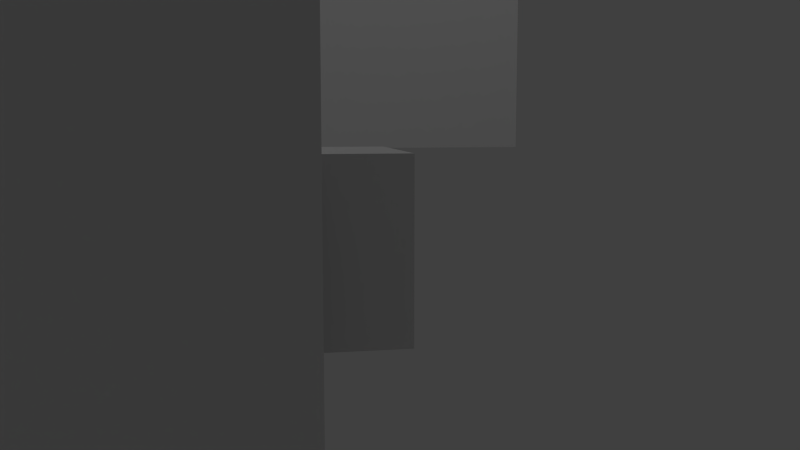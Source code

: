 # Source: city.blend  (saved by Blender 2.69.0; exported with 4.5.12 LTS)
import bpy
from mathutils import Matrix  # noqa: F401  (used for matrix-valued properties, if any)

bpy.ops.wm.read_factory_settings(use_empty=True)
scene = bpy.context.scene
scene.name = 'Scene'

# ---- collections
col_collection_1 = bpy.data.collections.new('Collection 1'); scene.collection.children.link(col_collection_1)

# ---- world
world_world = bpy.data.worlds.new('World'); scene.world = world_world
world_world.color = (0.05088, 0.05088, 0.05088)
world_world.use_sun_shadow = False
world_world.sun_shadow_jitter_overblur = 0.0
world_world.cycles.sampling_method = 'MANUAL'
world_world.cycles.sample_map_resolution = 256

# ---- cameras
cam_camera_001 = bpy.data.cameras.new('Camera.001')
cam_camera_001.clip_end = 100.0
cam_camera_001.lens = 35.0
cam_camera_001.sensor_width = 32.0
cam_camera_001.sensor_height = 18.0
cam_camera_001.dof.focus_distance = 0.0
cam_camera_001.dof.aperture_fstop = 128.0

# ---- lights
light_lamp = bpy.data.lights.new('Lamp', 'POINT')
light_lamp.transmission_factor = 0.0
light_lamp.cutoff_distance = 30.0
light_lamp.energy = 100.0
light_lamp.shadow_buffer_clip_start = 1.001
light_lamp.shadow_soft_size = 0.1
light_lamp.shadow_maximum_resolution = 0.006
light_lamp.use_absolute_resolution = True
light_lamp.cycles.use_multiple_importance_sampling = False

# ---- meshes
me_plane_078 = bpy.data.meshes.new('Plane.078')
me_plane_078.from_pydata([(1.0, -1.0, 0.0), (-1.0, -1.0, 0.0), (1.0, 1.0, 0.0), (-1.0, 1.0, 0.0)], [], [(1, 0, 2, 3)])
me_plane_078.use_remesh_preserve_volume = False
me_plane_078.use_remesh_preserve_attributes = False
me_plane_078.use_mirror_vertex_groups = False
me_plane_078.update()
me_plane_077 = bpy.data.meshes.new('Plane.077')
me_plane_077.from_pydata([(1.0, -1.0, 0.0), (-1.0, -1.0, 0.0), (1.0, 1.0, 0.0), (-1.0, 1.0, 0.0)], [], [(1, 0, 2, 3)])
me_plane_077.use_remesh_preserve_volume = False
me_plane_077.use_remesh_preserve_attributes = False
me_plane_077.use_mirror_vertex_groups = False
me_plane_077.update()
me_plane_076 = bpy.data.meshes.new('Plane.076')
me_plane_076.from_pydata([(1.0, -1.0, 0.0), (-1.0, -1.0, 0.0), (1.0, 1.0, 0.0), (-1.0, 1.0, 0.0)], [], [(1, 0, 2, 3)])
me_plane_076.use_remesh_preserve_volume = False
me_plane_076.use_remesh_preserve_attributes = False
me_plane_076.use_mirror_vertex_groups = False
me_plane_076.update()
me_plane_075 = bpy.data.meshes.new('Plane.075')
me_plane_075.from_pydata([(1.0, -1.0, 0.0), (-1.0, -1.0, 0.0), (1.0, 1.0, 0.0), (-1.0, 1.0, 0.0)], [], [(1, 0, 2, 3)])
me_plane_075.use_remesh_preserve_volume = False
me_plane_075.use_remesh_preserve_attributes = False
me_plane_075.use_mirror_vertex_groups = False
me_plane_075.update()
me_plane_074 = bpy.data.meshes.new('Plane.074')
me_plane_074.from_pydata([(1.0, -1.0, 0.0), (-1.0, -1.0, 0.0), (1.0, 1.0, 0.0), (-1.0, 1.0, 0.0)], [], [(1, 0, 2, 3)])
me_plane_074.use_remesh_preserve_volume = False
me_plane_074.use_remesh_preserve_attributes = False
me_plane_074.use_mirror_vertex_groups = False
me_plane_074.update()
me_plane_073 = bpy.data.meshes.new('Plane.073')
me_plane_073.from_pydata([(1.0, -1.0, 0.0), (-1.0, -1.0, 0.0), (1.0, 1.0, 0.0), (-1.0, 1.0, 0.0)], [], [(1, 0, 2, 3)])
me_plane_073.use_remesh_preserve_volume = False
me_plane_073.use_remesh_preserve_attributes = False
me_plane_073.use_mirror_vertex_groups = False
me_plane_073.update()
me_plane_072 = bpy.data.meshes.new('Plane.072')
me_plane_072.from_pydata([(1.0, -1.0, 0.0), (-1.0, -1.0, 0.0), (1.0, 1.0, 0.0), (-1.0, 1.0, 0.0)], [], [(1, 0, 2, 3)])
me_plane_072.use_remesh_preserve_volume = False
me_plane_072.use_remesh_preserve_attributes = False
me_plane_072.use_mirror_vertex_groups = False
me_plane_072.update()
me_plane_071 = bpy.data.meshes.new('Plane.071')
me_plane_071.from_pydata([(1.0, -1.0, 0.0), (-1.0, -1.0, 0.0), (1.0, 1.0, 0.0), (-1.0, 1.0, 0.0)], [], [(1, 0, 2, 3)])
me_plane_071.use_remesh_preserve_volume = False
me_plane_071.use_remesh_preserve_attributes = False
me_plane_071.use_mirror_vertex_groups = False
me_plane_071.update()
me_plane_070 = bpy.data.meshes.new('Plane.070')
me_plane_070.from_pydata([(1.0, -1.0, 0.0), (-1.0, -1.0, 0.0), (1.0, 1.0, 0.0), (-1.0, 1.0, 0.0)], [], [(1, 0, 2, 3)])
me_plane_070.use_remesh_preserve_volume = False
me_plane_070.use_remesh_preserve_attributes = False
me_plane_070.use_mirror_vertex_groups = False
me_plane_070.update()
me_plane_069 = bpy.data.meshes.new('Plane.069')
me_plane_069.from_pydata([(1.0, -1.0, 0.0), (-1.0, -1.0, 0.0), (1.0, 1.0, 0.0), (-1.0, 1.0, 0.0)], [], [(1, 0, 2, 3)])
me_plane_069.use_remesh_preserve_volume = False
me_plane_069.use_remesh_preserve_attributes = False
me_plane_069.use_mirror_vertex_groups = False
me_plane_069.update()
me_plane_068 = bpy.data.meshes.new('Plane.068')
me_plane_068.from_pydata([(1.0, -1.0, 0.0), (-1.0, -1.0, 0.0), (1.0, 1.0, 0.0), (-1.0, 1.0, 0.0)], [], [(1, 0, 2, 3)])
me_plane_068.use_remesh_preserve_volume = False
me_plane_068.use_remesh_preserve_attributes = False
me_plane_068.use_mirror_vertex_groups = False
me_plane_068.update()
me_plane_067 = bpy.data.meshes.new('Plane.067')
me_plane_067.from_pydata([(1.0, -1.0, 0.0), (-1.0, -1.0, 0.0), (1.0, 1.0, 0.0), (-1.0, 1.0, 0.0)], [], [(1, 0, 2, 3)])
me_plane_067.use_remesh_preserve_volume = False
me_plane_067.use_remesh_preserve_attributes = False
me_plane_067.use_mirror_vertex_groups = False
me_plane_067.update()
me_plane_066 = bpy.data.meshes.new('Plane.066')
me_plane_066.from_pydata([(1.0, -1.0, 0.0), (-1.0, -1.0, 0.0), (1.0, 1.0, 0.0), (-1.0, 1.0, 0.0)], [], [(1, 0, 2, 3)])
me_plane_066.use_remesh_preserve_volume = False
me_plane_066.use_remesh_preserve_attributes = False
me_plane_066.use_mirror_vertex_groups = False
me_plane_066.update()
me_plane_065 = bpy.data.meshes.new('Plane.065')
me_plane_065.from_pydata([(1.0, -1.0, 0.0), (-1.0, -1.0, 0.0), (1.0, 1.0, 0.0), (-1.0, 1.0, 0.0)], [], [(1, 0, 2, 3)])
me_plane_065.use_remesh_preserve_volume = False
me_plane_065.use_remesh_preserve_attributes = False
me_plane_065.use_mirror_vertex_groups = False
me_plane_065.update()
me_plane_064 = bpy.data.meshes.new('Plane.064')
me_plane_064.from_pydata([(1.0, -1.0, 0.0), (-1.0, -1.0, 0.0), (1.0, 1.0, 0.0), (-1.0, 1.0, 0.0)], [], [(1, 0, 2, 3)])
me_plane_064.use_remesh_preserve_volume = False
me_plane_064.use_remesh_preserve_attributes = False
me_plane_064.use_mirror_vertex_groups = False
me_plane_064.update()
me_plane_063 = bpy.data.meshes.new('Plane.063')
me_plane_063.from_pydata([(1.0, -1.0, 0.0), (-1.0, -1.0, 0.0), (1.0, 1.0, 0.0), (-1.0, 1.0, 0.0)], [], [(1, 0, 2, 3)])
me_plane_063.use_remesh_preserve_volume = False
me_plane_063.use_remesh_preserve_attributes = False
me_plane_063.use_mirror_vertex_groups = False
me_plane_063.update()
me_plane_038 = bpy.data.meshes.new('Plane.038')
me_plane_038.from_pydata([(1.0, -1.0, 0.0), (-1.0, -1.0, 0.0), (1.0, 1.0, 0.0), (-1.0, 1.0, 0.0)], [], [(1, 0, 2, 3)])
me_plane_038.use_remesh_preserve_volume = False
me_plane_038.use_remesh_preserve_attributes = False
me_plane_038.use_mirror_vertex_groups = False
me_plane_038.update()
me_plane_012 = bpy.data.meshes.new('Plane.012')
me_plane_012.from_pydata([(1.0, -1.0, 0.0), (-1.0, -1.0, 0.0), (1.0, 1.0, 0.0), (-1.0, 1.0, 0.0), (1.0, 6.357, 7.153e-07), (-1.0, 6.357, 7.153e-07), (1.0, 8.357, 7.153e-07), (-1.0, 8.357, 7.153e-07), (4.679, -1.0, 2.384e-07), (2.679, -1.0, 2.384e-07), (4.679, 1.0, 2.384e-07), (2.679, 1.0, 2.384e-07), (4.679, 2.679, 4.768e-07), (2.679, 2.679, 4.768e-07), (4.679, 4.679, 4.768e-07), (2.679, 4.679, 4.768e-07), (4.679, 6.357, 7.153e-07), (2.679, 6.357, 7.153e-07), (4.679, 8.357, 7.153e-07), (2.679, 8.357, 7.153e-07), (1.0, 2.679, 4.768e-07), (-1.0, 2.679, 4.768e-07), (1.0, 4.679, 4.768e-07), (-1.0, 4.679, 4.768e-07)], [], [(1, 0, 2, 3), (5, 4, 6, 7), (9, 8, 10, 11), (13, 12, 14, 15), (17, 16, 18, 19), (21, 20, 22, 23)])
me_plane_012.use_remesh_preserve_volume = False
me_plane_012.use_remesh_preserve_attributes = False
me_plane_012.use_mirror_vertex_groups = False
me_plane_012.update()
me_cube_006 = bpy.data.meshes.new('Cube.006')
me_cube_006.from_pydata([(-1.0, -1.0, -1.0), (-1.0, 1.0, -1.0), (0.0, 1.0, -1.0), (0.0, -1.0, -1.0), (-1.0, -1.0, 1.0), (-1.0, 1.0, 1.0), (0.0, 1.0, 1.0), (0.0, -1.0, 1.0)], [], [(4, 5, 1, 0), (5, 6, 2, 1), (6, 7, 3, 2), (7, 4, 0, 3), (0, 1, 2, 3), (7, 6, 5, 4)])
me_cube_006.use_remesh_preserve_volume = False
me_cube_006.use_remesh_preserve_attributes = False
me_cube_006.use_mirror_vertex_groups = False
me_cube_006.update()
me_plane_001 = bpy.data.meshes.new('Plane.001')
me_plane_001.from_pydata([(4.768e-07, -1.0, 0.8393), (2.384e-07, -1.0, 2.839), (2.384e-07, 1.0, 0.8393), (0.0, 1.0, 2.839), (0.0, 1.0, -0.8393), (2.384e-07, 1.0, -2.839), (2.384e-07, -1.0, -0.8393), (4.768e-07, -1.0, -2.839), (0.0, 4.679, -0.8393), (2.384e-07, 4.679, -2.839), (2.384e-07, 2.679, -0.8393), (4.768e-07, 2.679, -2.839), (0.0, -2.679, -0.8393), (2.384e-07, -2.679, -2.839), (2.384e-07, -4.679, -0.8393), (4.768e-07, -4.679, -2.839), (0.0, -2.679, 2.839), (2.384e-07, -2.679, 0.8393), (2.384e-07, -4.679, 2.839), (4.768e-07, -4.679, 0.8393), (4.768e-07, 2.679, 0.8393), (2.384e-07, 2.679, 2.839), (2.384e-07, 4.679, 0.8393), (0.0, 4.679, 2.839)], [], [(1, 0, 2, 3), (5, 4, 6, 7), (9, 8, 10, 11), (13, 12, 14, 15), (17, 16, 18, 19), (21, 20, 22, 23)])
me_plane_001.use_remesh_preserve_volume = False
me_plane_001.use_remesh_preserve_attributes = False
me_plane_001.use_mirror_vertex_groups = False
me_plane_001.update()
me_cube_001 = bpy.data.meshes.new('Cube.001')
me_cube_001.from_pydata([(0.0, -1.0, -1.0), (0.0, 0.0, -1.0), (1.0, -1.0, -1.0), (0.0, -1.0, 0.0), (0.0, 0.0, 0.0), (1.0, -1.0, 0.0)], [], [(3, 4, 1, 0), (5, 3, 0, 2)])
me_cube_001.use_remesh_preserve_volume = False
me_cube_001.use_remesh_preserve_attributes = False
me_cube_001.use_mirror_vertex_groups = False
me_cube_001.update()
me_cube_005 = bpy.data.meshes.new('Cube.005')
me_cube_005.from_pydata([(-1.0, -1.0, -1.0), (-1.0, 1.0, -1.0), (1.0, -1.0, -1.0), (-1.0, -1.0, 1.0), (-1.0, 1.0, 1.0), (1.0, -1.0, 1.0)], [], [(3, 4, 1, 0), (5, 3, 0, 2)])
me_cube_005.use_remesh_preserve_volume = False
me_cube_005.use_remesh_preserve_attributes = False
me_cube_005.use_mirror_vertex_groups = False
me_cube_005.update()
me_cube_004 = bpy.data.meshes.new('Cube.004')
me_cube_004.from_pydata([(-1.0, -1.0, -1.0), (1.0, 1.0, -1.0), (1.0, -1.0, -1.0), (-1.0, -1.0, 1.0), (1.0, 1.0, 1.0), (1.0, -1.0, 1.0)], [], [(4, 5, 2, 1), (5, 3, 0, 2)])
me_cube_004.use_remesh_preserve_volume = False
me_cube_004.use_remesh_preserve_attributes = False
me_cube_004.use_mirror_vertex_groups = False
me_cube_004.update()
me_cube_003 = bpy.data.meshes.new('Cube.003')
me_cube_003.from_pydata([(-1.0, -1.0, -1.0), (-1.0, 1.0, -1.0), (1.0, -1.0, -1.0), (-1.0, -1.0, 1.0), (-1.0, 1.0, 1.0), (1.0, -1.0, 1.0)], [], [(3, 4, 1, 0), (5, 3, 0, 2)])
me_cube_003.use_remesh_preserve_volume = False
me_cube_003.use_remesh_preserve_attributes = False
me_cube_003.use_mirror_vertex_groups = False
me_cube_003.update()
me_cube_002 = bpy.data.meshes.new('Cube.002')
me_cube_002.from_pydata([(-1.0, -1.0, -1.0), (1.0, 1.0, -1.0), (1.0, -1.0, -1.0), (-1.0, -1.0, 0.5), (1.0, 1.0, 0.5), (1.0, -1.0, 0.5)], [], [(4, 5, 2, 1), (5, 3, 0, 2)])
me_cube_002.use_remesh_preserve_volume = False
me_cube_002.use_remesh_preserve_attributes = False
me_cube_002.use_mirror_vertex_groups = False
me_cube_002.update()
me_cube = bpy.data.meshes.new('Cube')
me_cube.from_pydata([(-1.0, -1.0, -1.0), (-1.0, 1.0, -1.0), (1.0, 1.0, -1.0), (1.0, -1.0, -1.0), (-1.0, -1.0, 1.0), (1.0, 1.0, 1.0), (1.0, -1.0, 1.0), (-1.0, -1.0, 0.7419), (-1.271, -1.0, 1.0), (-1.0, 1.0, 0.7419), (-1.271, 1.0, 1.0), (-1.271, -1.0, 0.7419), (-1.271, 1.0, 0.7419)], [], [(5, 6, 3, 2), (6, 4, 8, 11, 7, 0, 3), (7, 9, 1, 0), (9, 7, 11, 12), (8, 10, 12, 11)])
me_cube.use_remesh_preserve_volume = False
me_cube.use_remesh_preserve_attributes = False
me_cube.use_mirror_vertex_groups = False
me_cube.update()

# ---- objects
ob_plane_058 = bpy.data.objects.new('Plane.058', me_plane_078)
ob_plane_057 = bpy.data.objects.new('Plane.057', me_plane_077)
ob_plane_056 = bpy.data.objects.new('Plane.056', me_plane_076)
ob_plane_055 = bpy.data.objects.new('Plane.055', me_plane_075)
ob_plane_054 = bpy.data.objects.new('Plane.054', me_plane_074)
ob_plane_053 = bpy.data.objects.new('Plane.053', me_plane_073)
ob_plane_052 = bpy.data.objects.new('Plane.052', me_plane_072)
ob_plane_051 = bpy.data.objects.new('Plane.051', me_plane_071)
ob_plane_050 = bpy.data.objects.new('Plane.050', me_plane_070)
ob_plane_049 = bpy.data.objects.new('Plane.049', me_plane_069)
ob_plane_048 = bpy.data.objects.new('Plane.048', me_plane_068)
ob_plane_047 = bpy.data.objects.new('Plane.047', me_plane_067)
ob_plane_046 = bpy.data.objects.new('Plane.046', me_plane_066)
ob_plane_045 = bpy.data.objects.new('Plane.045', me_plane_065)
ob_plane_044 = bpy.data.objects.new('Plane.044', me_plane_064)
ob_plane_043 = bpy.data.objects.new('Plane.043', me_plane_063)
ob_plane = bpy.data.objects.new('Plane', me_plane_038)
ob_plane_011 = bpy.data.objects.new('Plane.011', me_plane_012)
ob_cube_006 = bpy.data.objects.new('Cube.006', me_cube_006)
ob_plane_001 = bpy.data.objects.new('Plane.001', me_plane_001)
ob_cube_005 = bpy.data.objects.new('Cube.005', me_cube_001)
ob_cube_004 = bpy.data.objects.new('Cube.004', me_cube_005)
ob_cube_003 = bpy.data.objects.new('Cube.003', me_cube_004)
ob_empty = bpy.data.objects.new('Empty', None)
ob_camera = bpy.data.objects.new('Camera', cam_camera_001)
ob_cube_002 = bpy.data.objects.new('Cube.002', me_cube_003)
ob_cube_001 = bpy.data.objects.new('Cube.001', me_cube_002)
ob_cube = bpy.data.objects.new('Cube', me_cube)
ob_lamp = bpy.data.objects.new('Lamp', light_lamp)

# ---- transforms, parenting, visibility, modifiers, constraints
ob_plane_058.location = (2.541, 4.978, 3.349)
ob_plane_058.rotation_euler = (1.571, -0.0, 0.0)
ob_plane_058.scale = (0.2718, 0.1522, 0.2718)
ob_plane_058.lineart.crease_threshold = 0.0
ob_plane_057.location = (1.541, 4.978, 3.349)
ob_plane_057.rotation_euler = (1.571, -0.0, 0.0)
ob_plane_057.scale = (0.2718, 0.1522, 0.2718)
ob_plane_057.lineart.crease_threshold = 0.0
ob_plane_056.location = (3.541, 4.978, 3.349)
ob_plane_056.rotation_euler = (1.571, -0.0, 0.0)
ob_plane_056.scale = (0.2718, 0.1522, 0.2718)
ob_plane_056.lineart.crease_threshold = 0.0
ob_plane_055.location = (4.541, 4.978, 3.349)
ob_plane_055.rotation_euler = (1.571, -0.0, 0.0)
ob_plane_055.scale = (0.2718, 0.1522, 0.2718)
ob_plane_055.lineart.crease_threshold = 0.0
ob_plane_054.location = (3.541, 4.978, 2.23)
ob_plane_054.rotation_euler = (1.571, -0.0, 0.0)
ob_plane_054.scale = (0.2718, 0.1522, 0.2718)
ob_plane_054.lineart.crease_threshold = 0.0
ob_plane_053.location = (3.541, 4.978, 1.67)
ob_plane_053.rotation_euler = (1.571, -0.0, 0.0)
ob_plane_053.scale = (0.2718, 0.1522, 0.2718)
ob_plane_053.lineart.crease_threshold = 0.0
ob_plane_052.location = (4.541, 4.978, 2.789)
ob_plane_052.rotation_euler = (1.571, -0.0, 0.0)
ob_plane_052.scale = (0.2718, 0.1522, 0.2718)
ob_plane_052.lineart.crease_threshold = 0.0
ob_plane_051.location = (4.541, 4.978, 2.23)
ob_plane_051.rotation_euler = (1.571, -0.0, 0.0)
ob_plane_051.scale = (0.2718, 0.1522, 0.2718)
ob_plane_051.lineart.crease_threshold = 0.0
ob_plane_050.location = (4.541, 4.978, 1.67)
ob_plane_050.rotation_euler = (1.571, -0.0, 0.0)
ob_plane_050.scale = (0.2718, 0.1522, 0.2718)
ob_plane_050.lineart.crease_threshold = 0.0
ob_plane_049.location = (3.541, 4.978, 2.789)
ob_plane_049.rotation_euler = (1.571, -0.0, 0.0)
ob_plane_049.scale = (0.2718, 0.1522, 0.2718)
ob_plane_049.lineart.crease_threshold = 0.0
ob_plane_048.location = (1.541, 4.978, 2.789)
ob_plane_048.rotation_euler = (1.571, -0.0, 0.0)
ob_plane_048.scale = (0.2718, 0.1522, 0.2718)
ob_plane_048.lineart.crease_threshold = 0.0
ob_plane_047.location = (2.541, 4.978, 1.67)
ob_plane_047.rotation_euler = (1.571, -0.0, 0.0)
ob_plane_047.scale = (0.2718, 0.1522, 0.2718)
ob_plane_047.lineart.crease_threshold = 0.0
ob_plane_046.location = (2.541, 4.978, 2.23)
ob_plane_046.rotation_euler = (1.571, -0.0, 0.0)
ob_plane_046.scale = (0.2718, 0.1522, 0.2718)
ob_plane_046.lineart.crease_threshold = 0.0
ob_plane_045.location = (2.541, 4.978, 2.789)
ob_plane_045.rotation_euler = (1.571, -0.0, 0.0)
ob_plane_045.scale = (0.2718, 0.1522, 0.2718)
ob_plane_045.lineart.crease_threshold = 0.0
ob_plane_044.location = (1.541, 4.978, 1.67)
ob_plane_044.rotation_euler = (1.571, -0.0, 0.0)
ob_plane_044.scale = (0.2718, 0.1522, 0.2718)
ob_plane_044.lineart.crease_threshold = 0.0
ob_plane_043.location = (1.541, 4.978, 2.23)
ob_plane_043.rotation_euler = (1.571, -0.0, 0.0)
ob_plane_043.scale = (0.2718, 0.1522, 0.2718)
ob_plane_043.lineart.crease_threshold = 0.0
ob_plane.location = (1.0, -0.04292, 1.0)
ob_plane.rotation_euler = (-0.0, 1.571, 0.0)
ob_plane.scale = (0.5864, 0.811, 0.811)
ob_plane.lineart.crease_threshold = 0.0
ob_plane_011.location = (-2.457, -1.006, 0.5092)
ob_plane_011.rotation_euler = (1.571, -0.0, 0.0)
ob_plane_011.scale = (0.2718, 0.2718, 0.2718)
ob_plane_011.lineart.crease_threshold = 0.0
ob_cube_006.location = (3.0, -0.9075, 0.1645)
ob_cube_006.scale = (-0.05103, -0.05103, -0.05103)
ob_cube_006.lineart.crease_threshold = 0.0
ob_plane_001.location = (-1.0, 0.03879, 1.485)
ob_plane_001.rotation_euler = (1.571, -0.0, 0.0)
ob_plane_001.scale = (0.2718, 0.2718, 0.2718)
ob_plane_001.lineart.crease_threshold = 0.0
ob_cube_005.location = (5.0, 0.0, 3.0)
ob_cube_005.lineart.crease_threshold = 0.0
ob_cube_004.location = (5.0, -1.0, 1.0)
ob_cube_004.lineart.crease_threshold = 0.0
ob_cube_003.location = (-2.0, 3.0, 2.0)
ob_cube_003.scale = (1.0, 1.0, 2.0)
ob_cube_003.lineart.crease_threshold = 0.0
ob_empty.location = (3.051, -0.9165, 0.1736)
ob_empty.empty_image_offset = (0.0, 0.0)
ob_empty.lineart.crease_threshold = 0.0
ob_camera.location = (2.965, -1.397, 0.2345)
ob_camera.rotation_euler = (1.571, -0.0, 0.0)
ob_camera.lineart.crease_threshold = 0.0
_c = ob_camera.constraints.new('TRACK_TO'); _c.name = 'AutoTrack'
_c.active = False
_c = ob_camera.constraints.new('TRACK_TO'); _c.name = 'AutoTrack.001'
_c.target = ob_empty
ob_cube_002.location = (3.0, 7.0, 2.0)
ob_cube_002.scale = (2.0, 2.0, 2.0)
ob_cube_002.lineart.crease_threshold = 0.0
ob_cube_001.location = (-2.0, 0.0, 2.0)
ob_cube_001.scale = (1.0, 1.0, 2.0)
ob_cube_001.lineart.crease_threshold = 0.0
ob_cube.location = (2.0, 0.0, 1.0)
ob_cube.lineart.crease_threshold = 0.0
ob_lamp.location = (4.076, 1.005, 5.904)
ob_lamp.rotation_euler = (0.6503, 0.05522, 1.866)
ob_lamp.lock_rotations_4d = False
ob_lamp.empty_display_type = 'ARROWS'
ob_lamp.color = (0.0, 0.0, 0.0, 0.0)
ob_lamp.lineart.crease_threshold = 0.0

# ---- collection membership
col_collection_1.objects.link(ob_plane_058)
col_collection_1.objects.link(ob_plane_057)
col_collection_1.objects.link(ob_plane_056)
col_collection_1.objects.link(ob_plane_055)
col_collection_1.objects.link(ob_plane_054)
col_collection_1.objects.link(ob_plane_053)
col_collection_1.objects.link(ob_plane_052)
col_collection_1.objects.link(ob_plane_051)
col_collection_1.objects.link(ob_plane_050)
col_collection_1.objects.link(ob_plane_049)
col_collection_1.objects.link(ob_plane_048)
col_collection_1.objects.link(ob_plane_047)
col_collection_1.objects.link(ob_plane_046)
col_collection_1.objects.link(ob_plane_045)
col_collection_1.objects.link(ob_plane_044)
col_collection_1.objects.link(ob_plane_043)
col_collection_1.objects.link(ob_plane)
col_collection_1.objects.link(ob_plane_011)
col_collection_1.objects.link(ob_cube_006)
col_collection_1.objects.link(ob_plane_001)
col_collection_1.objects.link(ob_cube_005)
col_collection_1.objects.link(ob_cube_004)
col_collection_1.objects.link(ob_cube_003)
col_collection_1.objects.link(ob_empty)
col_collection_1.objects.link(ob_camera)
col_collection_1.objects.link(ob_cube_002)
col_collection_1.objects.link(ob_cube_001)
col_collection_1.objects.link(ob_cube)
col_collection_1.objects.link(ob_lamp)

# ---- scene / render settings (as saved in the file)
scene.camera = ob_camera
scene.frame_start = 1; scene.frame_end = 250; scene.frame_set(160)
scene.render.engine = 'BLENDER_EEVEE_NEXT'
scene.render.image_settings.color_mode = 'RGB'
scene.render.image_settings.compression = 90
scene.render.resolution_percentage = 50
scene.render.dither_intensity = 0.0
scene.cycles.use_denoising = False
scene.cycles.samples = 10
scene.cycles.sampling_pattern = 'TABULATED_SOBOL'
scene.cycles.light_sampling_threshold = 0.0
scene.cycles.use_adaptive_sampling = False
scene.cycles.use_light_tree = False
scene.cycles.blur_glossy = 0.0
scene.cycles.volume_bounces = 1
scene.cycles.pixel_filter_type = 'GAUSSIAN'
scene.cycles.sample_clamp_indirect = 0.0
scene.view_settings.view_transform = 'Standard'
bpy.context.view_layer.update()
